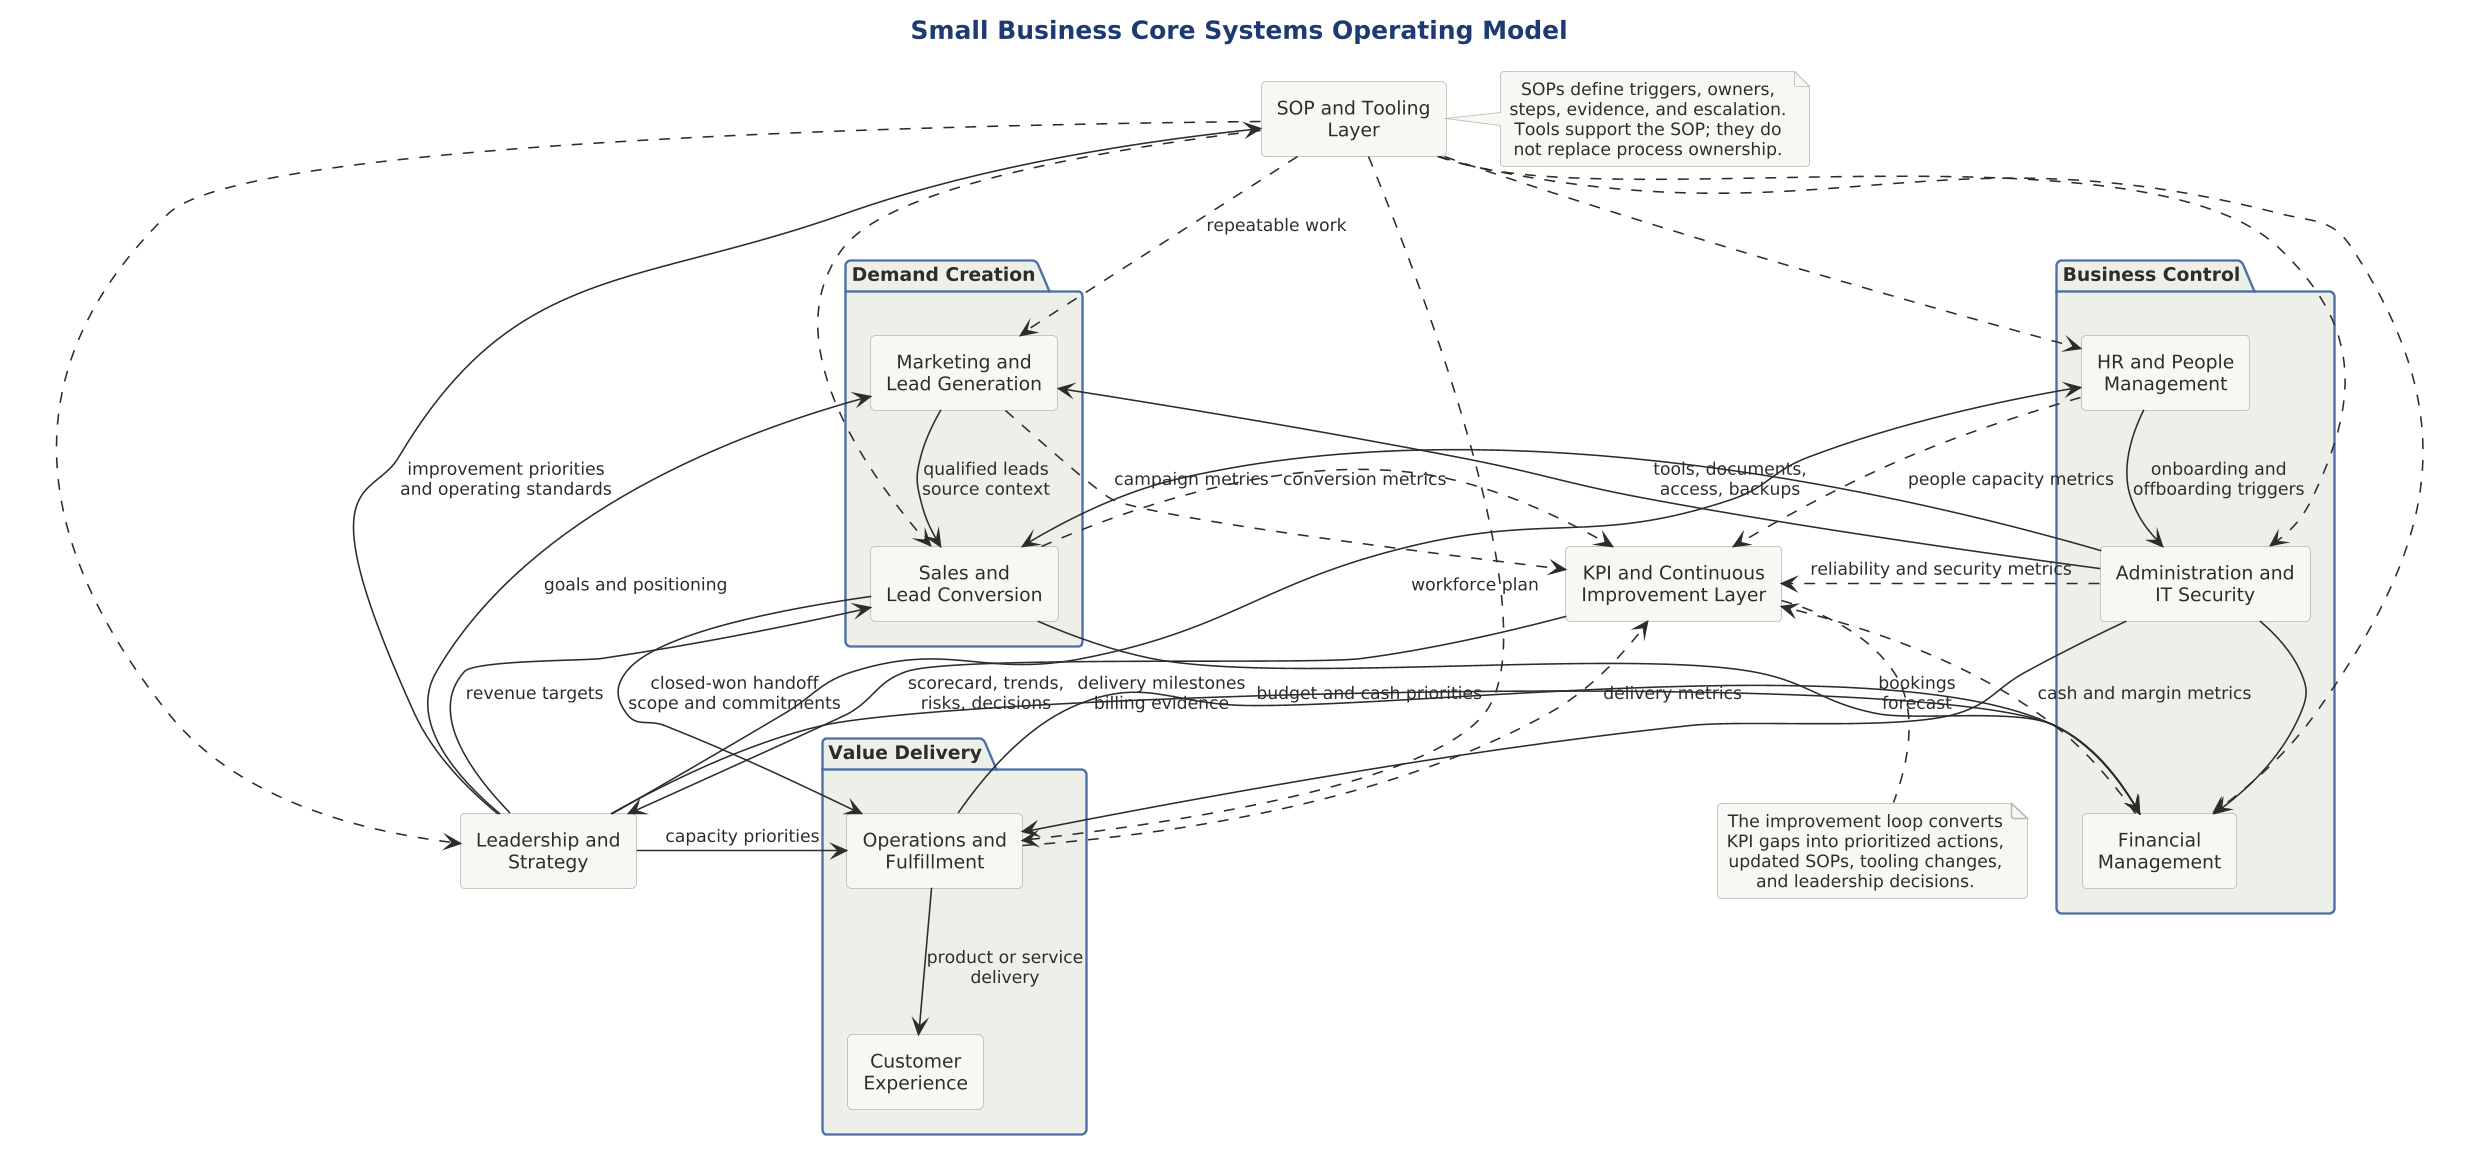

The diagram above was rendered by PlantUML. Its source (embedded in the PNG):
@startuml

skinparam dpi 150



' Small Business Core Systems Operating Model
' Diagram purpose: show core business systems, handoffs, SOP/tooling layer, and KPI improvement loop.

!include ../../../../../tooling/styles/plantuml/structural/package-diagram-style.iuml

title Small Business Core Systems Operating Model

package "Demand Creation" {
  rectangle "Marketing and\nLead Generation" as Marketing
  rectangle "Sales and\nLead Conversion" as Sales
}

package "Value Delivery" {
  rectangle "Operations and\nFulfillment" as Ops
  rectangle "Customer\nExperience" as CX
}

package "Business Control" {
  rectangle "Financial\nManagement" as Finance
  rectangle "Administration and\nIT Security" as AdminIT
  rectangle "HR and People\nManagement" as HR
}

rectangle "Leadership and\nStrategy" as Leadership
rectangle "SOP and Tooling\nLayer" as SOPTools
rectangle "KPI and Continuous\nImprovement Layer" as KPI

Marketing --> Sales : qualified leads\nsource context
Sales --> Ops : closed-won handoff\nscope and commitments
Ops --> CX : product or service\ndelivery
Ops --> Finance : delivery milestones\nbilling evidence
Sales --> Finance : bookings\nforecast
HR --> AdminIT : onboarding and\noffboarding triggers
AdminIT --> Marketing : tools, documents,\naccess, backups
AdminIT --> Sales
AdminIT --> Ops
AdminIT --> Finance
Leadership --> Marketing : goals and positioning
Leadership --> Sales : revenue targets
Leadership --> Ops : capacity priorities
Leadership --> Finance : budget and cash priorities
Leadership --> HR : workforce plan

SOPTools ..> Marketing : repeatable work
SOPTools ..> Sales
SOPTools ..> Ops
SOPTools ..> Finance
SOPTools ..> AdminIT
SOPTools ..> HR
SOPTools ..> Leadership

Marketing ..> KPI : campaign metrics
Sales ..> KPI : conversion metrics
Ops ..> KPI : delivery metrics
Finance ..> KPI : cash and margin metrics
AdminIT ..> KPI : reliability and security metrics
HR ..> KPI : people capacity metrics
KPI --> Leadership : scorecard, trends,\nrisks, decisions
Leadership --> SOPTools : improvement priorities\nand operating standards

note right of SOPTools
SOPs define triggers, owners,
steps, evidence, and escalation.
Tools support the SOP; they do
not replace process ownership.
end note

note bottom of KPI
The improvement loop converts
KPI gaps into prioritized actions,
updated SOPs, tooling changes,
and leadership decisions.
end note

@enduml